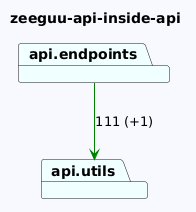

The diagram above was rendered by PlantUML. Its source (embedded in the PNG):
@startuml
skinparam backgroundColor GhostWhite
title zeeguu-api-inside-api
package "api.endpoints" #Azure
package "api.utils" #Azure
"api.endpoints"-->"api.utils" #Green : 111 (+1)
@enduml